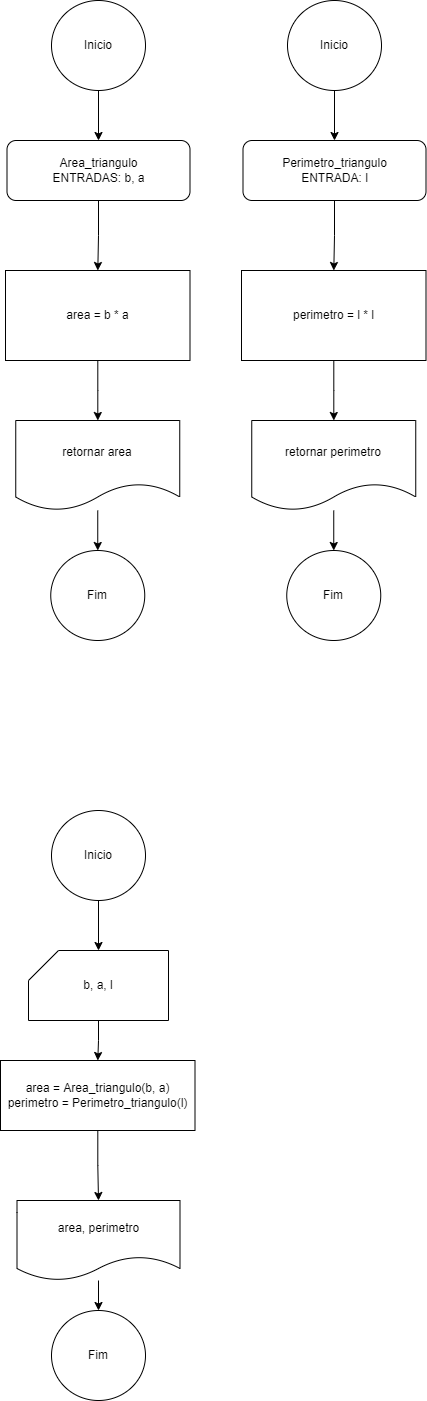

The diagram above was exported from draw.io. Its source (the exported page's mxGraphModel, read from the mxfile embedded in the PNG):
<mxGraphModel dx="744" dy="422" grid="1" gridSize="10" guides="1" tooltips="1" connect="1" arrows="1" fold="1" page="1" pageScale="1" pageWidth="827" pageHeight="1169" math="0" shadow="0">
  <root>
    <mxCell id="0" />
    <mxCell id="1" parent="0" />
    <mxCell id="B5T1oeXHlFalfVxU0Yh3-33" value="" style="edgeStyle=orthogonalEdgeStyle;rounded=0;orthogonalLoop=1;jettySize=auto;html=1;" parent="1" source="B5T1oeXHlFalfVxU0Yh3-1" target="B5T1oeXHlFalfVxU0Yh3-30" edge="1">
      <mxGeometry relative="1" as="geometry" />
    </mxCell>
    <mxCell id="B5T1oeXHlFalfVxU0Yh3-1" value="Inicio" style="ellipse;whiteSpace=wrap;html=1;" parent="1" vertex="1">
      <mxGeometry x="330" y="30" width="94" height="90" as="geometry" />
    </mxCell>
    <mxCell id="B5T1oeXHlFalfVxU0Yh3-2" value="Fim" style="ellipse;whiteSpace=wrap;html=1;" parent="1" vertex="1">
      <mxGeometry x="329.25" y="580" width="94" height="90" as="geometry" />
    </mxCell>
    <mxCell id="B5T1oeXHlFalfVxU0Yh3-23" value="" style="edgeStyle=orthogonalEdgeStyle;rounded=0;orthogonalLoop=1;jettySize=auto;html=1;" parent="1" source="B5T1oeXHlFalfVxU0Yh3-21" target="B5T1oeXHlFalfVxU0Yh3-22" edge="1">
      <mxGeometry relative="1" as="geometry" />
    </mxCell>
    <mxCell id="B5T1oeXHlFalfVxU0Yh3-21" value="Inicio" style="ellipse;whiteSpace=wrap;html=1;" parent="1" vertex="1">
      <mxGeometry x="330" y="840" width="94" height="90" as="geometry" />
    </mxCell>
    <mxCell id="B5T1oeXHlFalfVxU0Yh3-25" value="" style="edgeStyle=orthogonalEdgeStyle;rounded=0;orthogonalLoop=1;jettySize=auto;html=1;" parent="1" source="B5T1oeXHlFalfVxU0Yh3-22" target="B5T1oeXHlFalfVxU0Yh3-24" edge="1">
      <mxGeometry relative="1" as="geometry" />
    </mxCell>
    <mxCell id="B5T1oeXHlFalfVxU0Yh3-22" value="b, a, l" style="shape=card;whiteSpace=wrap;html=1;" parent="1" vertex="1">
      <mxGeometry x="307" y="980" width="140" height="70" as="geometry" />
    </mxCell>
    <mxCell id="B5T1oeXHlFalfVxU0Yh3-27" value="" style="edgeStyle=orthogonalEdgeStyle;rounded=0;orthogonalLoop=1;jettySize=auto;html=1;" parent="1" source="B5T1oeXHlFalfVxU0Yh3-24" target="B5T1oeXHlFalfVxU0Yh3-26" edge="1">
      <mxGeometry relative="1" as="geometry" />
    </mxCell>
    <mxCell id="B5T1oeXHlFalfVxU0Yh3-24" value="area = Area_triangulo(b, a)&lt;br&gt;perimetro = Perimetro_triangulo(l)" style="whiteSpace=wrap;html=1;" parent="1" vertex="1">
      <mxGeometry x="279" y="1090" width="194.5" height="70" as="geometry" />
    </mxCell>
    <mxCell id="B5T1oeXHlFalfVxU0Yh3-29" value="" style="edgeStyle=orthogonalEdgeStyle;rounded=0;orthogonalLoop=1;jettySize=auto;html=1;" parent="1" source="B5T1oeXHlFalfVxU0Yh3-26" target="B5T1oeXHlFalfVxU0Yh3-28" edge="1">
      <mxGeometry relative="1" as="geometry" />
    </mxCell>
    <mxCell id="B5T1oeXHlFalfVxU0Yh3-26" value="area, perimetro" style="shape=document;whiteSpace=wrap;html=1;boundedLbl=1;" parent="1" vertex="1">
      <mxGeometry x="295.5" y="1230" width="163" height="80" as="geometry" />
    </mxCell>
    <mxCell id="B5T1oeXHlFalfVxU0Yh3-28" value="Fim" style="ellipse;whiteSpace=wrap;html=1;" parent="1" vertex="1">
      <mxGeometry x="330" y="1340" width="94" height="90" as="geometry" />
    </mxCell>
    <mxCell id="B5T1oeXHlFalfVxU0Yh3-32" value="" style="edgeStyle=orthogonalEdgeStyle;rounded=0;orthogonalLoop=1;jettySize=auto;html=1;" parent="1" source="B5T1oeXHlFalfVxU0Yh3-30" target="B5T1oeXHlFalfVxU0Yh3-31" edge="1">
      <mxGeometry relative="1" as="geometry" />
    </mxCell>
    <mxCell id="B5T1oeXHlFalfVxU0Yh3-30" value="Area_triangulo&lt;br&gt;ENTRADAS: b, a" style="rounded=1;whiteSpace=wrap;html=1;" parent="1" vertex="1">
      <mxGeometry x="285.5" y="170" width="183" height="60" as="geometry" />
    </mxCell>
    <mxCell id="B5T1oeXHlFalfVxU0Yh3-36" value="" style="edgeStyle=orthogonalEdgeStyle;rounded=0;orthogonalLoop=1;jettySize=auto;html=1;" parent="1" source="B5T1oeXHlFalfVxU0Yh3-31" target="B5T1oeXHlFalfVxU0Yh3-35" edge="1">
      <mxGeometry relative="1" as="geometry" />
    </mxCell>
    <mxCell id="B5T1oeXHlFalfVxU0Yh3-31" value="area = b * a" style="rounded=0;whiteSpace=wrap;html=1;" parent="1" vertex="1">
      <mxGeometry x="284" y="300" width="184.5" height="90" as="geometry" />
    </mxCell>
    <mxCell id="B5T1oeXHlFalfVxU0Yh3-37" value="" style="edgeStyle=orthogonalEdgeStyle;rounded=0;orthogonalLoop=1;jettySize=auto;html=1;" parent="1" source="B5T1oeXHlFalfVxU0Yh3-35" target="B5T1oeXHlFalfVxU0Yh3-2" edge="1">
      <mxGeometry relative="1" as="geometry" />
    </mxCell>
    <mxCell id="B5T1oeXHlFalfVxU0Yh3-35" value="retornar area" style="shape=document;whiteSpace=wrap;html=1;boundedLbl=1;" parent="1" vertex="1">
      <mxGeometry x="294.25" y="450" width="164" height="90" as="geometry" />
    </mxCell>
    <mxCell id="nubfrNkYYIXzf0TYxfTt-1" value="" style="edgeStyle=orthogonalEdgeStyle;rounded=0;orthogonalLoop=1;jettySize=auto;html=1;" edge="1" parent="1" source="nubfrNkYYIXzf0TYxfTt-2" target="nubfrNkYYIXzf0TYxfTt-4">
      <mxGeometry relative="1" as="geometry" />
    </mxCell>
    <mxCell id="nubfrNkYYIXzf0TYxfTt-2" value="Inicio" style="ellipse;whiteSpace=wrap;html=1;" vertex="1" parent="1">
      <mxGeometry x="566" y="30" width="94" height="90" as="geometry" />
    </mxCell>
    <mxCell id="nubfrNkYYIXzf0TYxfTt-3" value="" style="edgeStyle=orthogonalEdgeStyle;rounded=0;orthogonalLoop=1;jettySize=auto;html=1;" edge="1" parent="1" source="nubfrNkYYIXzf0TYxfTt-4" target="nubfrNkYYIXzf0TYxfTt-6">
      <mxGeometry relative="1" as="geometry" />
    </mxCell>
    <mxCell id="nubfrNkYYIXzf0TYxfTt-4" value="Perimetro_triangulo&lt;br&gt;ENTRADA: l" style="rounded=1;whiteSpace=wrap;html=1;" vertex="1" parent="1">
      <mxGeometry x="521.5" y="170" width="183" height="60" as="geometry" />
    </mxCell>
    <mxCell id="nubfrNkYYIXzf0TYxfTt-5" value="" style="edgeStyle=orthogonalEdgeStyle;rounded=0;orthogonalLoop=1;jettySize=auto;html=1;" edge="1" parent="1" source="nubfrNkYYIXzf0TYxfTt-6" target="nubfrNkYYIXzf0TYxfTt-8">
      <mxGeometry relative="1" as="geometry" />
    </mxCell>
    <mxCell id="nubfrNkYYIXzf0TYxfTt-6" value="perimetro = l * l" style="rounded=0;whiteSpace=wrap;html=1;" vertex="1" parent="1">
      <mxGeometry x="520" y="300" width="184.5" height="90" as="geometry" />
    </mxCell>
    <mxCell id="nubfrNkYYIXzf0TYxfTt-7" value="" style="edgeStyle=orthogonalEdgeStyle;rounded=0;orthogonalLoop=1;jettySize=auto;html=1;" edge="1" parent="1" source="nubfrNkYYIXzf0TYxfTt-8">
      <mxGeometry relative="1" as="geometry">
        <mxPoint x="612.25" y="580" as="targetPoint" />
      </mxGeometry>
    </mxCell>
    <mxCell id="nubfrNkYYIXzf0TYxfTt-8" value="retornar perimetro" style="shape=document;whiteSpace=wrap;html=1;boundedLbl=1;" vertex="1" parent="1">
      <mxGeometry x="530.25" y="450" width="164" height="90" as="geometry" />
    </mxCell>
    <mxCell id="nubfrNkYYIXzf0TYxfTt-9" value="Fim" style="ellipse;whiteSpace=wrap;html=1;" vertex="1" parent="1">
      <mxGeometry x="565.25" y="580" width="94" height="90" as="geometry" />
    </mxCell>
  </root>
</mxGraphModel>